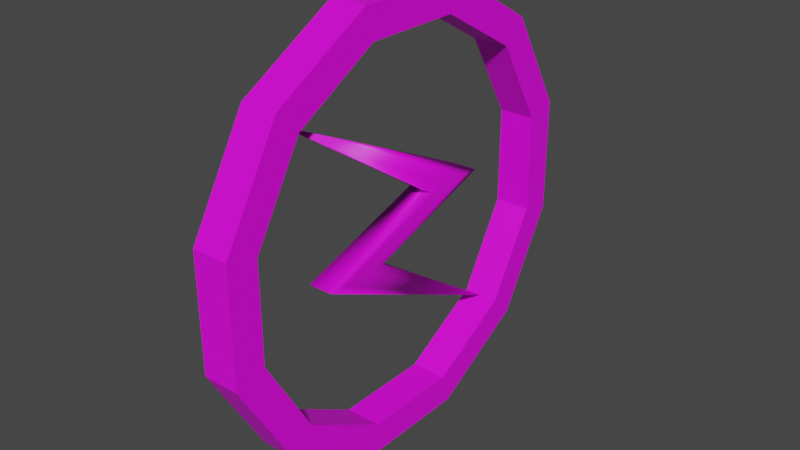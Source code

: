 # Source: Raio.blend  (saved by Blender 2.90.8; exported with 4.5.12 LTS)
import bpy
from mathutils import Matrix  # noqa: F401  (used for matrix-valued properties, if any)

bpy.ops.wm.read_factory_settings(use_empty=True)
scene = bpy.context.scene
scene.name = 'Scene'

# ---- collections
col_collection = bpy.data.collections.new('Collection'); scene.collection.children.link(col_collection)

# ---- images (referenced by path relative to the original .blend; pixels are not part of the script)
import os
ASSET_DIR = os.environ.get("B2B_ASSET_DIR", "")  # directory of the original .blend (textures are referenced by path, not embedded)
HERE = os.path.dirname(os.path.abspath(__file__))  # packed textures are extracted next to this script under _unpacked/

def load_image(name, relpath, width, height, colorspace="sRGB"):
    """Load a texture the original file referenced (path relative to the .blend, or extracted next to this script)."""
    p = next((c for c in (os.path.join(HERE, relpath), os.path.join(ASSET_DIR, relpath)) if relpath and os.path.exists(c)), "")
    if p:
        img = bpy.data.images.load(p, check_existing=True)
        img.name = name
    else:  # same state as the original file: an image datablock whose file is absent (Cycles renders it pink)
        img = bpy.data.images.new(name, width, height)
        img.source = "FILE"
        img.filepath = "//" + (relpath or name)
    img.colorspace_settings.name = colorspace
    return img
img_material_008_base_color = load_image('Material.008 Base Color', 'Raio.png', 1024, 1024, 'sRGB')
img_material_base_color_002 = load_image('Material Base Color.002', '_unpacked/Material_Base_Color.f682a2f2.png', 1024, 1024, 'sRGB')

# ---- materials (node trees are filled in below, after node groups)
mat_material_008 = bpy.data.materials.new('Material.008')
mat_material_008.use_transparent_shadow = False
mat_material_002 = bpy.data.materials.new('Material.002')
mat_material_002.alpha_threshold = 0.0
mat_material_002.use_transparent_shadow = False
mat_material_002.line_color = (0.0, 0.0, 0.0, 1.0)

# ---- material node trees
mat_material_008.use_nodes = True; mat_material_008.node_tree.nodes.clear()
_N = mat_material_008.node_tree.nodes; _L = mat_material_008.node_tree.links
n0 = _N.new('ShaderNodeBsdfPrincipled'); n0.name = 'Principled BSDF'; n0.location = (10, 300)
n0.distribution = 'GGX'
n0.subsurface_method = 'BURLEY'
n0.inputs[3].default_value = 1.45
n0.inputs[27].default_value = (0.0, 0.0, 0.0, 1.0)
n0.inputs[28].default_value = 1.0
n1 = _N.new('ShaderNodeOutputMaterial'); n1.name = 'Material Output'; n1.location = (300, 300)
n2 = _N.new('ShaderNodeTexImage'); n2.name = 'Image Texture'; n2.location = (-280, 280)
n2.image = img_material_008_base_color
_L.new(n0.outputs[0], n1.inputs[0])
_L.new(n2.outputs[0], n0.inputs[0])
n1.is_active_output = True
mat_material_002.use_nodes = True; mat_material_002.node_tree.nodes.clear()
_N = mat_material_002.node_tree.nodes; _L = mat_material_002.node_tree.links
n0 = _N.new('ShaderNodeOutputMaterial'); n0.name = 'Material Output'; n0.location = (300, 300)
n1 = _N.new('ShaderNodeBsdfPrincipled'); n1.name = 'Principled BSDF'; n1.location = (10, 300)
n1.distribution = 'GGX'
n1.subsurface_method = 'BURLEY'
n1.inputs[2].default_value = 0.4
n1.inputs[3].default_value = 1.45
n1.inputs[27].default_value = (0.0, 0.0, 0.0, 1.0)
n1.inputs[28].default_value = 1.0
n2 = _N.new('ShaderNodeTexImage'); n2.name = 'Image Texture'; n2.location = (-280, 280)
n2.image = img_material_base_color_002
_L.new(n1.outputs[0], n0.inputs[0])
_L.new(n2.outputs[0], n1.inputs[0])
n0.is_active_output = True

# ---- world
world_world = bpy.data.worlds.new('World'); scene.world = world_world
world_world.use_nodes = True; world_world.node_tree.nodes.clear()
_N = world_world.node_tree.nodes; _L = world_world.node_tree.links
n0 = _N.new('ShaderNodeOutputWorld'); n0.name = 'World Output'; n0.location = (300, 300)
n1 = _N.new('ShaderNodeBackground'); n1.name = 'Background'; n1.location = (10, 300)
n1.inputs[0].default_value = (0.05088, 0.05088, 0.05088, 1.0)
_L.new(n1.outputs[0], n0.inputs[0])
n0.is_active_output = True
world_world.color = (0.05088, 0.05088, 0.05088)
world_world.use_sun_shadow = False
world_world.sun_shadow_jitter_overblur = 0.0

# ---- meshes
me_cube = bpy.data.meshes.new('Cube')
me_cube.from_pydata([(0.0, -2.481, 2.499), (0.2281, -0.6202, -0.42), (-0.2281, -1.861, -0.42), (0.2281, -1.861, -0.42), (-0.2281, -0.6202, -0.42), (-0.2281, 0.6202, 0.4139), (0.2281, 1.861, 0.4139), (0.2281, 0.6202, 0.4139), (-0.2281, 1.861, 0.4139), (0.0, 2.481, -2.505), (-0.2281, -1.24, -0.42), (-0.2281, -0.9304, -0.42), (-0.2281, -1.551, -0.42), (-0.2281, 1.24, 0.4139), (-0.2281, 1.551, 0.4139), (-0.2281, 0.9304, 0.4139), (0.2281, -1.24, -0.42), (0.2281, -1.551, -0.42), (0.2281, -0.9304, -0.42), (0.2281, 1.24, 0.4139), (0.2281, 0.9304, 0.4139), (0.2281, 1.551, 0.4139), (-0.3355, 3.422, 0.9169), (0.3355, 3.422, 0.9169), (-0.3355, 3.422, -0.9169), (0.3355, 3.422, -0.9169), (-0.3355, 2.505, -2.505), (0.3355, 2.505, -2.505), (-0.3355, 0.9169, -3.422), (0.3355, 0.9169, -3.422), (-0.3355, -0.9169, -3.422), (0.3355, -0.9169, -3.422), (-0.3355, -2.505, -2.505), (0.3355, -2.505, -2.505), (-0.3355, -3.422, -0.9169), (0.3355, -3.422, -0.9169), (-0.3355, -3.422, 0.9169), (0.3355, -3.422, 0.9169), (-0.3355, -2.505, 2.505), (0.3355, -2.505, 2.505), (-0.3355, -0.9169, 3.422), (0.3355, -0.9169, 3.422), (-0.3355, 0.9169, 3.422), (0.3355, 0.9169, 3.422), (-0.3355, 2.505, 2.505), (0.3355, 2.505, 2.505), (-0.3355, 3.995, 1.07), (-0.3355, 3.995, -1.07), (-0.3355, 2.924, -2.924), (-0.3355, 1.07, -3.995), (-0.3355, -1.07, -3.995), (-0.3355, -2.924, -2.924), (-0.3355, -3.995, -1.07), (-0.3355, -3.995, 1.07), (-0.3355, -2.924, 2.924), (-0.3355, -1.07, 3.995), (-0.3355, 1.07, 3.995), (-0.3355, 2.924, 2.924), (0.3355, 3.995, -1.07), (0.3355, 3.995, 1.07), (0.3355, 2.924, -2.924), (0.3355, 1.07, -3.995), (0.3355, -1.07, -3.995), (0.3355, -2.924, -2.924), (0.3355, -3.995, -1.07), (0.3355, -3.995, 1.07), (0.3355, -2.924, 2.924), (0.3355, -1.07, 3.995), (0.3355, 1.07, 3.995), (0.3355, 2.924, 2.924), (-0.3355, -0.9552, 3.565), (-0.3355, -1.032, 3.851), (-0.3355, -2.61, 2.61), (-0.3355, -2.819, 2.819), (-0.3355, -3.565, 0.9552), (-0.3355, -3.851, 1.032), (-0.3355, -3.565, -0.9552), (-0.3355, -3.851, -1.032), (-0.3355, -2.61, -2.61), (-0.3355, -2.819, -2.819), (-0.3355, -0.9552, -3.565), (-0.3355, -1.032, -3.851), (-0.3355, 0.9552, -3.565), (-0.3355, 1.032, -3.851), (-0.3355, 2.61, -2.61), (-0.3355, 2.819, -2.819), (-0.3355, 3.565, -0.9552), (-0.3355, 3.851, -1.032), (-0.3355, 3.851, 1.032), (-0.3355, 3.565, 0.9552), (-0.3355, 2.61, 2.61), (-0.3355, 2.819, 2.819), (-0.3355, 0.9552, 3.565), (-0.3355, 1.032, 3.851), (0.3355, 3.565, 0.9552), (0.3355, 3.851, -1.032), (0.3355, 2.819, -2.819), (0.3355, 1.032, -3.851), (0.3355, -1.032, -3.851), (0.3355, -2.819, -2.819), (0.3355, -3.851, -1.032), (0.3355, -3.851, 1.032), (0.3355, -2.819, 2.819), (0.3355, -1.032, 3.851), (0.3355, 1.032, 3.851), (0.3355, 2.819, 2.819), (0.3355, 3.851, 1.032), (0.3355, 3.565, -0.9552), (0.3355, 2.61, -2.61), (0.3355, 0.9552, -3.565), (0.3355, -0.9552, -3.565), (0.3355, -2.61, -2.61), (0.3355, -3.565, -0.9552), (0.3355, -3.565, 0.9552), (0.3355, -2.61, 2.61), (0.3355, -0.9552, 3.565), (0.3355, 0.9552, 3.565), (0.3355, 2.61, 2.61)], [], [(7, 0, 5), (5, 0, 15), (6, 0, 21), (8, 0, 6), (9, 4, 1), (9, 1, 18), (9, 2, 12), (9, 3, 2), (4, 8, 6, 1), (1, 6, 21, 18), (2, 5, 15, 12), (3, 7, 5, 2), (12, 10, 11, 9), (11, 4, 9), (15, 0, 14, 13), (14, 0, 8), (10, 12, 15, 13, 14, 11), (11, 14, 8, 4), (18, 16, 17, 9), (17, 3, 9), (21, 0, 20, 19), (20, 0, 7), (18, 21, 19, 20, 17, 16), (17, 20, 7, 3), (46, 59, 58, 47), (47, 58, 60, 48), (48, 60, 61, 49), (49, 61, 62, 50), (50, 62, 63, 51), (51, 63, 64, 52), (52, 64, 65, 53), (53, 65, 66, 54), (54, 66, 67, 55), (55, 67, 68, 56), (56, 68, 69, 57), (57, 69, 59, 46), (24, 22, 89, 86), (26, 24, 86, 84), (28, 26, 84, 82), (30, 28, 82, 80), (32, 30, 80, 78), (34, 32, 78, 76), (36, 34, 76, 74), (38, 36, 74, 72), (40, 38, 72, 70), (42, 40, 70, 92), (44, 42, 92, 90), (22, 44, 90, 89), (106, 95, 58, 59), (95, 96, 60, 58), (96, 97, 61, 60), (97, 98, 62, 61), (98, 99, 63, 62), (99, 100, 64, 63), (100, 101, 65, 64), (101, 102, 66, 65), (102, 103, 67, 66), (103, 104, 68, 67), (104, 105, 69, 68), (105, 106, 59, 69), (34, 36, 37, 35), (36, 38, 39, 37), (38, 40, 41, 39), (40, 42, 43, 41), (32, 34, 35, 33), (30, 32, 33, 31), (28, 30, 31, 29), (26, 28, 29, 27), (24, 26, 27, 25), (22, 24, 25, 23), (44, 22, 23, 45), (42, 44, 45, 43), (85, 87, 47, 48), (81, 83, 49, 50), (77, 79, 51, 52), (73, 75, 53, 54), (93, 71, 55, 56), (88, 91, 57, 46), (87, 88, 46, 47), (83, 85, 48, 49), (79, 81, 50, 51), (75, 77, 52, 53), (71, 73, 54, 55), (91, 93, 56, 57), (87, 85, 83, 81, 79, 77, 75, 73, 71, 93, 92, 70, 72, 74, 76, 78, 80, 82, 84, 86, 89, 88), (91, 88, 89, 90, 92, 93), (23, 25, 107, 94), (25, 27, 108, 107), (27, 29, 109, 108), (29, 31, 110, 109), (31, 33, 111, 110), (33, 35, 112, 111), (35, 37, 113, 112), (37, 39, 114, 113), (39, 41, 115, 114), (41, 43, 116, 115), (43, 45, 117, 116), (45, 23, 94, 117), (104, 103, 102, 114, 115, 116), (104, 116, 117, 94, 107, 108, 109, 110, 111, 112, 113, 114, 102, 101, 100, 99, 98, 97, 96, 95, 106, 105)])
me_cube.polygons.foreach_set('use_smooth', [1, 1, 1, 1, 1, 1, 1, 1, 1, 1, 1, 1, 1, 1, 1, 1, 1, 1, 1, 1, 1, 1, 1, 1, 0, 0, 0, 0, 0, 0, 0, 0, 0, 0, 0, 0, 0, 0, 0, 0, 0, 0, 0, 0, 0, 0, 0, 0, 0, 0, 0, 0, 0, 0, 0, 0, 0, 0, 0, 0, 0, 0, 0, 0, 0, 0, 0, 0, 0, 0, 0, 0, 0, 0, 0, 0, 0, 0, 0, 0, 0, 0, 0, 0, 0, 0, 0, 0, 0, 0, 0, 0, 0, 0, 0, 0, 0, 0, 0, 0])
_uv = me_cube.uv_layers.new(name='UVMap')
_uv.uv.foreach_set('vector', [0.5625, 0.75, 0.625, 1.0, 0.5625, 1.0, 0.5625, 0.0, 0.625, 0.25, 0.5625, 0.0625, 0.5625, 0.5, 0.625, 0.75, 0.5625, 0.5625, 0.5625, 0.25, 0.625, 0.5, 0.5625, 0.5, 0.4375, 0.25, 0.5, 0.25, 0.5, 0.5, 0.4375, 0.5, 0.5, 0.5, 0.5, 0.5625, 0.4375, 0.0, 0.5, 0.0, 0.5, 0.0625, 0.4375, 0.75, 0.5, 0.75, 0.5, 1.0, 0.5, 0.25, 0.5625, 0.25, 0.5625, 0.5, 0.5, 0.5, 0.5, 0.5, 0.5625, 0.5, 0.5625, 0.5625, 0.5, 0.5625, 0.5, 0.0, 0.5625, 0.0, 0.5625, 0.0625, 0.5, 0.0625, 0.5, 0.75, 0.5625, 0.75, 0.5625, 1.0, 0.5, 1.0, 0.5, 0.0625, 0.5, 0.125, 0.5, 0.1875, 0.4375, 0.0, 0.5, 0.1875, 0.5, 0.25, 0.4375, 0.0, 0.5625, 0.0625, 0.625, 0.25, 0.5625, 0.1875, 0.5625, 0.125, 0.5625, 0.1875, 0.625, 0.25, 0.5625, 0.25, 0.5, 0.125, 0.5, 0.0625, 0.5625, 0.0625, 0.5625, 0.125, 0.5625, 0.1875, 0.5, 0.1875, 0.5, 0.1875, 0.5625, 0.1875, 0.5625, 0.25, 0.5, 0.25, 0.5, 0.5625, 0.5, 0.625, 0.5, 0.6875, 0.4375, 0.5, 0.5, 0.6875, 0.5, 0.75, 0.4375, 0.5, 0.5625, 0.5625, 0.625, 0.75, 0.5625, 0.6875, 0.5625, 0.625, 0.5625, 0.6875, 0.625, 0.75, 0.5625, 0.75, 0.5, 0.5625, 0.5625, 0.5625, 0.5625, 0.625, 0.5625, 0.6875, 0.5, 0.6875, 0.5, 0.625, 0.5, 0.6875, 0.5625, 0.6875, 0.5625, 0.75, 0.5, 0.75, 0.02768, 0.5485, 0.239, 0.5485, 0.239, 0.5837, 0.02768, 0.5837, 0.02768, 0.5837, 0.239, 0.5837, 0.239, 0.619, 0.02768, 0.619, 0.02768, 0.619, 0.239, 0.619, 0.239, 0.6542, 0.02768, 0.6542, 0.02768, 0.6542, 0.239, 0.6542, 0.239, 0.6894, 0.02768, 0.6894, 0.02768, 0.6894, 0.239, 0.6894, 0.239, 0.7246, 0.02768, 0.7246, 0.02768, 0.7246, 0.239, 0.7246, 0.239, 0.7598, 0.02768, 0.7598, 0.02768, 0.7598, 0.239, 0.7598, 0.239, 0.7951, 0.02768, 0.7951, 0.02768, 0.7951, 0.239, 0.7951, 0.239, 0.8303, 0.02768, 0.8303, 0.02768, 0.8303, 0.239, 0.8303, 0.239, 0.8655, 0.02768, 0.8655, 0.02768, 0.8655, 0.239, 0.8655, 0.239, 0.9007, 0.02768, 0.9007, 0.02768, 0.9007, 0.239, 0.9007, 0.239, 0.9359, 0.02768, 0.9359, 0.02768, 0.9359, 0.239, 0.9359, 0.239, 0.9712, 0.02768, 0.9712, 0.8773, 0.4548, 0.8017, 0.4751, 0.8017, 0.4814, 0.8805, 0.4603, 0.9327, 0.3995, 0.8773, 0.4548, 0.8805, 0.4603, 0.9382, 0.4026, 0.9529, 0.3238, 0.9327, 0.3995, 0.9382, 0.4026, 0.9593, 0.3238, 0.9327, 0.2482, 0.9529, 0.3238, 0.9593, 0.3238, 0.9382, 0.245, 0.8773, 0.1928, 0.9327, 0.2482, 0.9382, 0.245, 0.8805, 0.1873, 0.8017, 0.1726, 0.8773, 0.1928, 0.8805, 0.1873, 0.8017, 0.1662, 0.726, 0.1928, 0.8017, 0.1726, 0.8017, 0.1662, 0.7229, 0.1873, 0.6707, 0.2482, 0.726, 0.1928, 0.7229, 0.1873, 0.6652, 0.245, 0.6504, 0.3238, 0.6707, 0.2482, 0.6652, 0.245, 0.6441, 0.3238, 0.6707, 0.3995, 0.6504, 0.3238, 0.6441, 0.3238, 0.6652, 0.4026, 0.726, 0.4548, 0.6707, 0.3995, 0.6652, 0.4026, 0.7229, 0.4603, 0.8017, 0.4751, 0.726, 0.4548, 0.7229, 0.4603, 0.8017, 0.4814, 0.2155, 0.4436, 0.3136, 0.4173, 0.3172, 0.4237, 0.2155, 0.4509, 0.3136, 0.4173, 0.3853, 0.3456, 0.3917, 0.3492, 0.3172, 0.4237, 0.3853, 0.3456, 0.4116, 0.2475, 0.4189, 0.2475, 0.3917, 0.3492, 0.4116, 0.2475, 0.3853, 0.1495, 0.3917, 0.1459, 0.4189, 0.2475, 0.3853, 0.1495, 0.3136, 0.07774, 0.3172, 0.07143, 0.3917, 0.1459, 0.3136, 0.07774, 0.2155, 0.05147, 0.2155, 0.04418, 0.3172, 0.07143, 0.2155, 0.05147, 0.1175, 0.07774, 0.1139, 0.07143, 0.2155, 0.04418, 0.1175, 0.07774, 0.04575, 0.1495, 0.03944, 0.1459, 0.1139, 0.07143, 0.04575, 0.1495, 0.01948, 0.2475, 0.01219, 0.2475, 0.03944, 0.1459, 0.01948, 0.2475, 0.04575, 0.3456, 0.03944, 0.3492, 0.01219, 0.2475, 0.04575, 0.3456, 0.1175, 0.4173, 0.1139, 0.4237, 0.03944, 0.3492, 0.1175, 0.4173, 0.2155, 0.4436, 0.2155, 0.4509, 0.1139, 0.4237, 0.7499, 0.6263, 0.7639, 0.6785, 0.7639, 0.9325, 0.7499, 0.8803, 0.7639, 0.6785, 0.8021, 0.7167, 0.8021, 0.9707, 0.7639, 0.9325, 0.8021, 0.7167, 0.8544, 0.7307, 0.8544, 0.9847, 0.8021, 0.9707, 0.8544, 0.7307, 0.9066, 0.7167, 0.9066, 0.9707, 0.8544, 0.9847, 0.7639, 0.574, 0.7499, 0.6263, 0.7499, 0.8803, 0.7639, 0.8281, 0.8021, 0.5358, 0.7639, 0.574, 0.7639, 0.8281, 0.8021, 0.7898, 0.8544, 0.5218, 0.8021, 0.5358, 0.8021, 0.7898, 0.8544, 0.7758, 0.9066, 0.5358, 0.8544, 0.5218, 0.8544, 0.7758, 0.9066, 0.7898, 0.9448, 0.574, 0.9066, 0.5358, 0.9066, 0.7898, 0.9448, 0.8281, 0.9588, 0.6263, 0.9448, 0.574, 0.9448, 0.8281, 0.9588, 0.8803, 0.9448, 0.6785, 0.9588, 0.6263, 0.9588, 0.8803, 0.9448, 0.9325, 0.9066, 0.7167, 0.9448, 0.6785, 0.9448, 0.9325, 0.9066, 0.9707, 0.9491, 0.4089, 0.8868, 0.4713, 0.89, 0.4767, 0.9546, 0.4121, 0.9491, 0.2387, 0.9719, 0.3238, 0.9783, 0.3238, 0.9546, 0.2355, 0.8017, 0.1536, 0.8868, 0.1764, 0.89, 0.1709, 0.8017, 0.1472, 0.6542, 0.2387, 0.7166, 0.1764, 0.7134, 0.1709, 0.6488, 0.2355, 0.6542, 0.4089, 0.6314, 0.3238, 0.6251, 0.3238, 0.6488, 0.4121, 0.8017, 0.4941, 0.7166, 0.4713, 0.7134, 0.4767, 0.8017, 0.5004, 0.8868, 0.4713, 0.8017, 0.4941, 0.8017, 0.5004, 0.89, 0.4767, 0.9719, 0.3238, 0.9491, 0.4089, 0.9546, 0.4121, 0.9783, 0.3238, 0.8868, 0.1764, 0.9491, 0.2387, 0.9546, 0.2355, 0.89, 0.1709, 0.7166, 0.1764, 0.8017, 0.1536, 0.8017, 0.1472, 0.7134, 0.1709, 0.6314, 0.3238, 0.6542, 0.2387, 0.6488, 0.2355, 0.6251, 0.3238, 0.7166, 0.4713, 0.6542, 0.4089, 0.6488, 0.4121, 0.7134, 0.4767, 0.8868, 0.4713, 0.9491, 0.4089, 0.9719, 0.3238, 0.9491, 0.2387, 0.8868, 0.1764, 0.8017, 0.1536, 0.7166, 0.1764, 0.6542, 0.2387, 0.6314, 0.3238, 0.6542, 0.4089, 0.6652, 0.4026, 0.6441, 0.3238, 0.6652, 0.245, 0.7229, 0.1873, 0.8017, 0.1662, 0.8805, 0.1873, 0.9382, 0.245, 0.9593, 0.3238, 0.9382, 0.4026, 0.8805, 0.4603, 0.8017, 0.4814, 0.8017, 0.4941, 0.7166, 0.4713, 0.8017, 0.4941, 0.8017, 0.4814, 0.7229, 0.4603, 0.6652, 0.4026, 0.6542, 0.4089, 0.2155, 0.4217, 0.3026, 0.3984, 0.3063, 0.4047, 0.2155, 0.429, 0.3026, 0.3984, 0.3664, 0.3346, 0.3727, 0.3383, 0.3063, 0.4047, 0.3664, 0.3346, 0.3897, 0.2475, 0.397, 0.2475, 0.3727, 0.3383, 0.3897, 0.2475, 0.3664, 0.1604, 0.3727, 0.1568, 0.397, 0.2475, 0.3664, 0.1604, 0.3026, 0.09668, 0.3063, 0.09037, 0.3727, 0.1568, 0.3026, 0.09668, 0.2155, 0.07334, 0.2155, 0.06605, 0.3063, 0.09037, 0.2155, 0.07334, 0.1284, 0.09668, 0.1248, 0.09037, 0.2155, 0.06605, 0.1284, 0.09668, 0.06469, 0.1604, 0.05838, 0.1568, 0.1248, 0.09037, 0.06469, 0.1604, 0.04135, 0.2475, 0.03406, 0.2475, 0.05838, 0.1568, 0.04135, 0.2475, 0.06469, 0.3346, 0.05838, 0.3383, 0.03406, 0.2475, 0.06469, 0.3346, 0.1284, 0.3984, 0.1248, 0.4047, 0.05838, 0.3383, 0.1284, 0.3984, 0.2155, 0.4217, 0.2155, 0.429, 0.1248, 0.4047, 0.04575, 0.3456, 0.01948, 0.2475, 0.04575, 0.1495, 0.05838, 0.1568, 0.03406, 0.2475, 0.05838, 0.3383, 0.04575, 0.3456, 0.05838, 0.3383, 0.1248, 0.4047, 0.2155, 0.429, 0.3063, 0.4047, 0.3727, 0.3383, 0.397, 0.2475, 0.3727, 0.1568, 0.3063, 0.09037, 0.2155, 0.06605, 0.1248, 0.09037, 0.05838, 0.1568, 0.04575, 0.1495, 0.1175, 0.07774, 0.2155, 0.05147, 0.3136, 0.07774, 0.3853, 0.1495, 0.4116, 0.2475, 0.3853, 0.3456, 0.3136, 0.4173, 0.2155, 0.4436, 0.1175, 0.4173])
me_cube.materials.append(mat_material_008)
me_cube.use_remesh_preserve_volume = False
me_cube.use_remesh_preserve_attributes = False
me_cube.use_mirror_vertex_groups = False
me_cube.use_paint_bone_selection = False
me_cube.use_paint_mask = True
me_cube.update()
me_cube_002 = bpy.data.meshes.new('Cube.002')
me_cube_002.from_pydata([], [], [])
_uv = me_cube_002.uv_layers.new(name='UVMap')
_uv.uv.foreach_set('vector', [])
me_cube_002.materials.append(mat_material_002)
me_cube_002.use_remesh_preserve_volume = False
me_cube_002.use_remesh_preserve_attributes = False
me_cube_002.use_mirror_vertex_groups = False
me_cube_002.use_paint_bone_selection = False
me_cube_002.use_paint_mask = True
me_cube_002.update()

# ---- objects
ob_cube = bpy.data.objects.new('Cube', me_cube)
ob_cube_001 = bpy.data.objects.new('Cube.001', me_cube_002)

# ---- transforms, parenting, visibility, modifiers, constraints
ob_cube.location = (0.0, 0.0, 0.0)
ob_cube.lock_rotations_4d = False
ob_cube.empty_display_type = 'ARROWS'
ob_cube.lineart.crease_threshold = 0.0
ob_cube_001.location = (0.4761, 0.0, 0.0)
ob_cube_001.lock_rotations_4d = False
ob_cube_001.empty_display_type = 'ARROWS'
ob_cube_001.lineart.crease_threshold = 0.0

# ---- collection membership
col_collection.objects.link(ob_cube)
col_collection.objects.link(ob_cube_001)

# ---- scene / render settings (as saved in the file)
scene.frame_start = 1; scene.frame_end = 250; scene.frame_set(1)
scene.render.engine = 'BLENDER_EEVEE_NEXT'
scene.cycles.use_denoising = False
scene.cycles.samples = 128
scene.cycles.sampling_pattern = 'TABULATED_SOBOL'
scene.cycles.use_adaptive_sampling = False
scene.cycles.use_light_tree = False
scene.view_settings.view_transform = 'Filmic'
bpy.context.view_layer.update()

# ---- added for rendering (the .blend has no active camera and no usable light): camera, sun
cam_auto = bpy.data.cameras.new('AutoCamera')
cam_auto.lens = 50.0
cam_auto.sensor_width = 36.0
cam_auto.clip_end = 1000.0
ob_auto_camera = bpy.data.objects.new('AutoCamera', cam_auto)
scene.collection.objects.link(ob_auto_camera)
ob_auto_camera.location = (10.5508, -12.5766, 8.38438)
ob_auto_camera.rotation_euler = (1.09748, -7.21219e-08, 0.694738)
scene.camera = ob_auto_camera
light_auto_sun = bpy.data.lights.new('AutoSun', 'SUN')
light_auto_sun.energy = 3.0
light_auto_sun.angle = 0.0523599
ob_auto_sun = bpy.data.objects.new('AutoSun', light_auto_sun)
scene.collection.objects.link(ob_auto_sun)
ob_auto_sun.rotation_euler = (0.872665, 0.174533, 0.523599)
bpy.context.view_layer.update()
